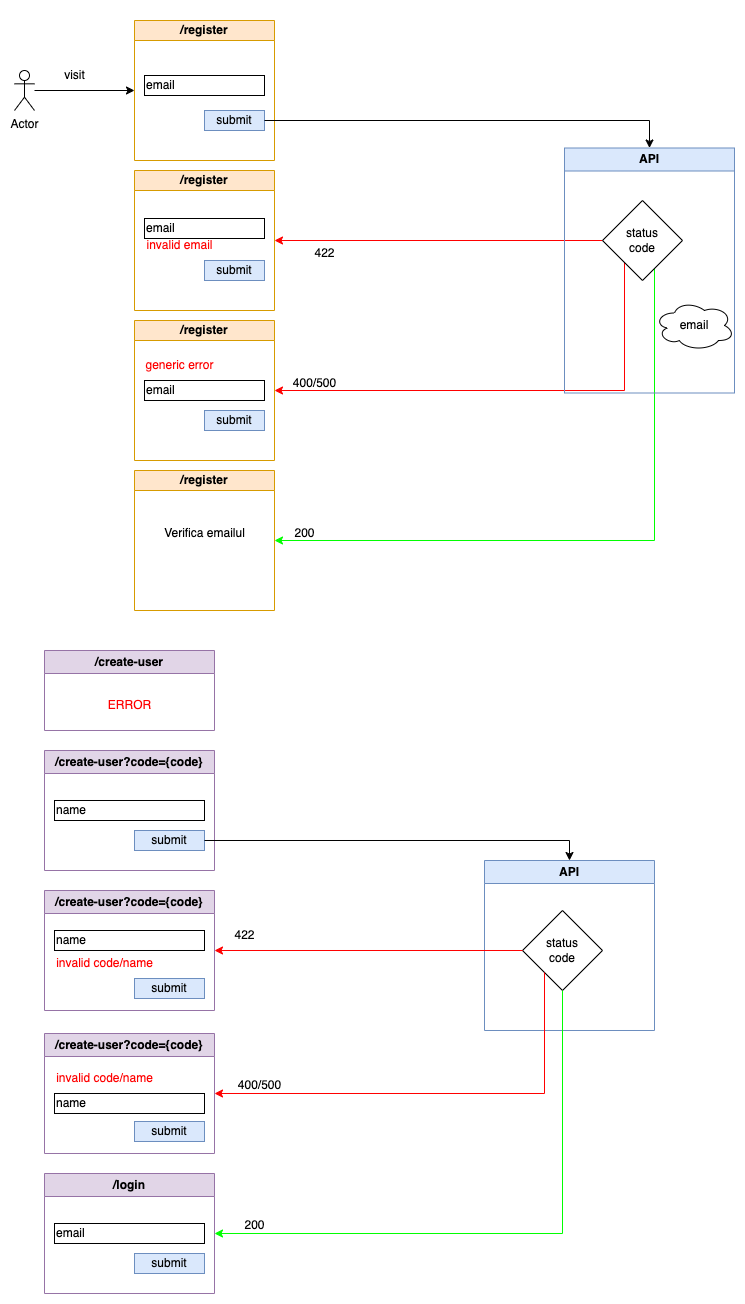

The diagram above was exported from draw.io. Its source (the exported page's mxGraphModel, read from the mxfile embedded in the PNG):
<mxGraphModel dx="1410" dy="999" grid="1" gridSize="10" guides="1" tooltips="1" connect="1" arrows="1" fold="1" page="1" pageScale="1" pageWidth="750" pageHeight="1300" math="0" shadow="0">
  <root>
    <mxCell id="0" />
    <mxCell id="1" parent="0" />
    <mxCell id="Bl4SjHL01dojYaXTtDcF-59" value="" style="group;shadow=0;swimlaneLine=1;" vertex="1" connectable="0" parent="1">
      <mxGeometry x="10" width="720" height="600" as="geometry" />
    </mxCell>
    <mxCell id="Bl4SjHL01dojYaXTtDcF-17" value="" style="edgeStyle=orthogonalEdgeStyle;rounded=0;orthogonalLoop=1;jettySize=auto;html=1;entryX=0;entryY=0.5;entryDx=0;entryDy=0;shadow=0;swimlaneLine=1;" edge="1" parent="Bl4SjHL01dojYaXTtDcF-59" source="Bl4SjHL01dojYaXTtDcF-1" target="Bl4SjHL01dojYaXTtDcF-11">
      <mxGeometry relative="1" as="geometry">
        <mxPoint x="150" y="80" as="targetPoint" />
      </mxGeometry>
    </mxCell>
    <mxCell id="Bl4SjHL01dojYaXTtDcF-1" value="Actor" style="shape=umlActor;verticalLabelPosition=bottom;verticalAlign=top;html=1;outlineConnect=0;shadow=0;swimlaneLine=1;" vertex="1" parent="Bl4SjHL01dojYaXTtDcF-59">
      <mxGeometry y="60" width="20" height="40" as="geometry" />
    </mxCell>
    <mxCell id="Bl4SjHL01dojYaXTtDcF-14" value="" style="group;shadow=0;swimlaneLine=1;" vertex="1" connectable="0" parent="Bl4SjHL01dojYaXTtDcF-59">
      <mxGeometry x="120" width="140" height="470" as="geometry" />
    </mxCell>
    <mxCell id="Bl4SjHL01dojYaXTtDcF-19" value="" style="group;shadow=0;swimlaneLine=1;" vertex="1" connectable="0" parent="Bl4SjHL01dojYaXTtDcF-14">
      <mxGeometry width="140" height="160" as="geometry" />
    </mxCell>
    <mxCell id="Bl4SjHL01dojYaXTtDcF-11" value="/register" style="swimlane;whiteSpace=wrap;html=1;startSize=20;fillColor=#ffe6cc;strokeColor=#d79b00;shadow=0;swimlaneLine=1;" vertex="1" parent="Bl4SjHL01dojYaXTtDcF-19">
      <mxGeometry y="10" width="140" height="140" as="geometry" />
    </mxCell>
    <mxCell id="Bl4SjHL01dojYaXTtDcF-12" value="email" style="rounded=0;whiteSpace=wrap;html=1;align=left;shadow=0;swimlaneLine=1;" vertex="1" parent="Bl4SjHL01dojYaXTtDcF-11">
      <mxGeometry x="10" y="55" width="120" height="20" as="geometry" />
    </mxCell>
    <mxCell id="Bl4SjHL01dojYaXTtDcF-13" value="submit" style="rounded=0;whiteSpace=wrap;html=1;fillColor=#dae8fc;strokeColor=#6c8ebf;shadow=0;swimlaneLine=1;" vertex="1" parent="Bl4SjHL01dojYaXTtDcF-11">
      <mxGeometry x="70" y="90" width="60" height="20" as="geometry" />
    </mxCell>
    <mxCell id="Bl4SjHL01dojYaXTtDcF-30" value="" style="group;shadow=0;swimlaneLine=1;" vertex="1" connectable="0" parent="Bl4SjHL01dojYaXTtDcF-14">
      <mxGeometry y="150" width="140" height="160" as="geometry" />
    </mxCell>
    <mxCell id="Bl4SjHL01dojYaXTtDcF-31" value="/register" style="swimlane;whiteSpace=wrap;html=1;startSize=20;fillColor=#ffe6cc;strokeColor=#d79b00;shadow=0;swimlaneLine=1;" vertex="1" parent="Bl4SjHL01dojYaXTtDcF-30">
      <mxGeometry y="10" width="140" height="140" as="geometry" />
    </mxCell>
    <mxCell id="Bl4SjHL01dojYaXTtDcF-33" value="submit" style="rounded=0;whiteSpace=wrap;html=1;fillColor=#dae8fc;strokeColor=#6c8ebf;shadow=0;swimlaneLine=1;" vertex="1" parent="Bl4SjHL01dojYaXTtDcF-31">
      <mxGeometry x="70" y="90" width="60" height="20" as="geometry" />
    </mxCell>
    <mxCell id="Bl4SjHL01dojYaXTtDcF-36" value="email" style="rounded=0;whiteSpace=wrap;html=1;align=left;shadow=0;swimlaneLine=1;" vertex="1" parent="Bl4SjHL01dojYaXTtDcF-31">
      <mxGeometry x="10" y="48" width="120" height="20" as="geometry" />
    </mxCell>
    <mxCell id="Bl4SjHL01dojYaXTtDcF-35" value="&lt;font color=&quot;#ff0000&quot;&gt;invalid email&lt;/font&gt;" style="text;html=1;align=center;verticalAlign=middle;resizable=0;points=[];autosize=1;strokeColor=none;fillColor=none;shadow=0;swimlaneLine=1;" vertex="1" parent="Bl4SjHL01dojYaXTtDcF-31">
      <mxGeometry y="60" width="90" height="30" as="geometry" />
    </mxCell>
    <mxCell id="Bl4SjHL01dojYaXTtDcF-37" value="" style="group;shadow=0;swimlaneLine=1;" vertex="1" connectable="0" parent="Bl4SjHL01dojYaXTtDcF-14">
      <mxGeometry y="300" width="140" height="160" as="geometry" />
    </mxCell>
    <mxCell id="Bl4SjHL01dojYaXTtDcF-38" value="/register" style="swimlane;whiteSpace=wrap;html=1;startSize=20;fillColor=#ffe6cc;strokeColor=#d79b00;shadow=0;swimlaneLine=1;" vertex="1" parent="Bl4SjHL01dojYaXTtDcF-37">
      <mxGeometry y="10" width="140" height="140" as="geometry" />
    </mxCell>
    <mxCell id="Bl4SjHL01dojYaXTtDcF-39" value="submit" style="rounded=0;whiteSpace=wrap;html=1;fillColor=#dae8fc;strokeColor=#6c8ebf;shadow=0;swimlaneLine=1;" vertex="1" parent="Bl4SjHL01dojYaXTtDcF-38">
      <mxGeometry x="70" y="90" width="60" height="20" as="geometry" />
    </mxCell>
    <mxCell id="Bl4SjHL01dojYaXTtDcF-40" value="email" style="rounded=0;whiteSpace=wrap;html=1;align=left;shadow=0;swimlaneLine=1;" vertex="1" parent="Bl4SjHL01dojYaXTtDcF-38">
      <mxGeometry x="10" y="60" width="120" height="20" as="geometry" />
    </mxCell>
    <mxCell id="Bl4SjHL01dojYaXTtDcF-41" value="&lt;font color=&quot;#ff0000&quot;&gt;generic error&lt;/font&gt;" style="text;html=1;align=center;verticalAlign=middle;resizable=0;points=[];autosize=1;strokeColor=none;fillColor=none;shadow=0;swimlaneLine=1;" vertex="1" parent="Bl4SjHL01dojYaXTtDcF-38">
      <mxGeometry y="30" width="90" height="30" as="geometry" />
    </mxCell>
    <mxCell id="Bl4SjHL01dojYaXTtDcF-18" value="visit" style="text;html=1;align=center;verticalAlign=middle;resizable=0;points=[];autosize=1;strokeColor=none;fillColor=none;container=1;shadow=0;swimlaneLine=1;" vertex="1" parent="Bl4SjHL01dojYaXTtDcF-59">
      <mxGeometry x="40" y="50" width="40" height="30" as="geometry" />
    </mxCell>
    <mxCell id="Bl4SjHL01dojYaXTtDcF-26" value="" style="edgeStyle=orthogonalEdgeStyle;rounded=0;orthogonalLoop=1;jettySize=auto;html=1;entryX=0.5;entryY=0;entryDx=0;entryDy=0;shadow=0;swimlaneLine=1;" edge="1" parent="Bl4SjHL01dojYaXTtDcF-59" source="Bl4SjHL01dojYaXTtDcF-13" target="Bl4SjHL01dojYaXTtDcF-24">
      <mxGeometry relative="1" as="geometry">
        <mxPoint x="630" y="110" as="targetPoint" />
        <Array as="points">
          <mxPoint x="635" y="110" />
        </Array>
      </mxGeometry>
    </mxCell>
    <mxCell id="Bl4SjHL01dojYaXTtDcF-29" value="" style="edgeStyle=orthogonalEdgeStyle;rounded=0;orthogonalLoop=1;jettySize=auto;html=1;entryX=1;entryY=0.5;entryDx=0;entryDy=0;exitX=0;exitY=0.5;exitDx=0;exitDy=0;fillColor=#f8cecc;strokeColor=#FF0000;shadow=0;swimlaneLine=1;" edge="1" parent="Bl4SjHL01dojYaXTtDcF-59" source="Bl4SjHL01dojYaXTtDcF-27" target="Bl4SjHL01dojYaXTtDcF-31">
      <mxGeometry relative="1" as="geometry">
        <mxPoint x="520" y="230" as="sourcePoint" />
        <mxPoint x="440" y="340" as="targetPoint" />
        <Array as="points">
          <mxPoint x="588" y="230" />
        </Array>
      </mxGeometry>
    </mxCell>
    <mxCell id="Bl4SjHL01dojYaXTtDcF-43" value="" style="edgeStyle=orthogonalEdgeStyle;rounded=0;orthogonalLoop=1;jettySize=auto;html=1;entryX=1;entryY=0.5;entryDx=0;entryDy=0;fillColor=#f8cecc;strokeColor=#FF0000;shadow=0;swimlaneLine=1;" edge="1" parent="Bl4SjHL01dojYaXTtDcF-59" source="Bl4SjHL01dojYaXTtDcF-27" target="Bl4SjHL01dojYaXTtDcF-38">
      <mxGeometry relative="1" as="geometry">
        <mxPoint x="480" y="190" as="targetPoint" />
        <Array as="points">
          <mxPoint x="610" y="380" />
        </Array>
      </mxGeometry>
    </mxCell>
    <mxCell id="Bl4SjHL01dojYaXTtDcF-54" value="" style="edgeStyle=orthogonalEdgeStyle;rounded=0;orthogonalLoop=1;jettySize=auto;html=1;entryX=1;entryY=0.5;entryDx=0;entryDy=0;fillColor=#d5e8d4;strokeColor=#00FF00;shadow=0;swimlaneLine=1;" edge="1" parent="Bl4SjHL01dojYaXTtDcF-59" source="Bl4SjHL01dojYaXTtDcF-27" target="Bl4SjHL01dojYaXTtDcF-46">
      <mxGeometry relative="1" as="geometry">
        <mxPoint x="600" y="70" as="targetPoint" />
        <Array as="points">
          <mxPoint x="640" y="530" />
        </Array>
      </mxGeometry>
    </mxCell>
    <mxCell id="Bl4SjHL01dojYaXTtDcF-34" value="422" style="text;html=1;align=center;verticalAlign=middle;resizable=0;points=[];autosize=1;strokeColor=none;fillColor=none;shadow=0;swimlaneLine=1;" vertex="1" parent="Bl4SjHL01dojYaXTtDcF-59">
      <mxGeometry x="290" y="228" width="40" height="30" as="geometry" />
    </mxCell>
    <mxCell id="Bl4SjHL01dojYaXTtDcF-44" value="400/500" style="text;html=1;align=center;verticalAlign=middle;resizable=0;points=[];autosize=1;strokeColor=none;fillColor=none;shadow=0;swimlaneLine=1;" vertex="1" parent="Bl4SjHL01dojYaXTtDcF-59">
      <mxGeometry x="265" y="358" width="70" height="30" as="geometry" />
    </mxCell>
    <mxCell id="Bl4SjHL01dojYaXTtDcF-46" value="/register" style="swimlane;whiteSpace=wrap;html=1;startSize=20;fillColor=#ffe6cc;strokeColor=#d79b00;shadow=0;swimlaneLine=1;" vertex="1" parent="Bl4SjHL01dojYaXTtDcF-59">
      <mxGeometry x="120" y="460" width="140" height="140" as="geometry" />
    </mxCell>
    <mxCell id="Bl4SjHL01dojYaXTtDcF-50" value="Verifica emailul" style="text;html=1;align=center;verticalAlign=middle;resizable=0;points=[];autosize=1;strokeColor=none;fillColor=none;shadow=0;swimlaneLine=1;" vertex="1" parent="Bl4SjHL01dojYaXTtDcF-59">
      <mxGeometry x="140" y="508" width="100" height="30" as="geometry" />
    </mxCell>
    <mxCell id="Bl4SjHL01dojYaXTtDcF-55" value="200" style="text;html=1;align=center;verticalAlign=middle;resizable=0;points=[];autosize=1;strokeColor=none;fillColor=none;shadow=0;swimlaneLine=1;" vertex="1" parent="Bl4SjHL01dojYaXTtDcF-59">
      <mxGeometry x="270" y="508" width="40" height="30" as="geometry" />
    </mxCell>
    <mxCell id="Bl4SjHL01dojYaXTtDcF-56" value="" style="group;shadow=0;swimlaneLine=1;" vertex="1" connectable="0" parent="Bl4SjHL01dojYaXTtDcF-59">
      <mxGeometry x="550" y="137.5" width="170" height="245" as="geometry" />
    </mxCell>
    <mxCell id="Bl4SjHL01dojYaXTtDcF-24" value="API" style="swimlane;whiteSpace=wrap;html=1;fillColor=#dae8fc;strokeColor=#6c8ebf;shadow=0;swimlaneLine=1;" vertex="1" parent="Bl4SjHL01dojYaXTtDcF-56">
      <mxGeometry width="170" height="245" as="geometry" />
    </mxCell>
    <mxCell id="Bl4SjHL01dojYaXTtDcF-27" value="status&lt;div&gt;code&lt;/div&gt;" style="rhombus;whiteSpace=wrap;html=1;shadow=0;swimlaneLine=1;" vertex="1" parent="Bl4SjHL01dojYaXTtDcF-24">
      <mxGeometry x="38" y="52.5" width="80" height="80" as="geometry" />
    </mxCell>
    <mxCell id="Bl4SjHL01dojYaXTtDcF-58" value="email" style="ellipse;shape=cloud;whiteSpace=wrap;html=1;shadow=0;swimlaneLine=1;" vertex="1" parent="Bl4SjHL01dojYaXTtDcF-24">
      <mxGeometry x="90" y="152.5" width="80" height="50" as="geometry" />
    </mxCell>
    <mxCell id="Bl4SjHL01dojYaXTtDcF-60" value="/create-user" style="swimlane;whiteSpace=wrap;html=1;fillColor=#e1d5e7;strokeColor=#9673a6;" vertex="1" parent="1">
      <mxGeometry x="40" y="640" width="170" height="80" as="geometry" />
    </mxCell>
    <mxCell id="Bl4SjHL01dojYaXTtDcF-61" value="&lt;font color=&quot;#ff0000&quot;&gt;ERROR&lt;/font&gt;" style="text;html=1;align=center;verticalAlign=middle;resizable=0;points=[];autosize=1;strokeColor=none;fillColor=none;" vertex="1" parent="Bl4SjHL01dojYaXTtDcF-60">
      <mxGeometry x="50" y="40" width="70" height="30" as="geometry" />
    </mxCell>
    <mxCell id="Bl4SjHL01dojYaXTtDcF-62" value="/create-user?code={code}" style="swimlane;whiteSpace=wrap;html=1;fillColor=#e1d5e7;strokeColor=#9673a6;" vertex="1" parent="1">
      <mxGeometry x="40" y="740" width="170" height="120" as="geometry" />
    </mxCell>
    <mxCell id="Bl4SjHL01dojYaXTtDcF-64" value="name" style="rounded=0;whiteSpace=wrap;html=1;align=left;" vertex="1" parent="Bl4SjHL01dojYaXTtDcF-62">
      <mxGeometry x="10" y="50" width="150" height="20" as="geometry" />
    </mxCell>
    <mxCell id="Bl4SjHL01dojYaXTtDcF-65" value="submit" style="rounded=0;whiteSpace=wrap;html=1;fillColor=#dae8fc;strokeColor=#6c8ebf;" vertex="1" parent="Bl4SjHL01dojYaXTtDcF-62">
      <mxGeometry x="90" y="80" width="70" height="20" as="geometry" />
    </mxCell>
    <mxCell id="Bl4SjHL01dojYaXTtDcF-67" value="" style="group;shadow=0;swimlaneLine=1;" vertex="1" connectable="0" parent="1">
      <mxGeometry x="480" y="850" width="170" height="290" as="geometry" />
    </mxCell>
    <mxCell id="Bl4SjHL01dojYaXTtDcF-68" value="API" style="swimlane;whiteSpace=wrap;html=1;fillColor=#dae8fc;strokeColor=#6c8ebf;shadow=0;swimlaneLine=1;" vertex="1" parent="Bl4SjHL01dojYaXTtDcF-67">
      <mxGeometry width="170" height="170" as="geometry" />
    </mxCell>
    <mxCell id="Bl4SjHL01dojYaXTtDcF-69" value="status&lt;div&gt;code&lt;/div&gt;" style="rhombus;whiteSpace=wrap;html=1;shadow=0;swimlaneLine=1;" vertex="1" parent="Bl4SjHL01dojYaXTtDcF-68">
      <mxGeometry x="38" y="50" width="80" height="80" as="geometry" />
    </mxCell>
    <mxCell id="Bl4SjHL01dojYaXTtDcF-73" value="" style="edgeStyle=orthogonalEdgeStyle;rounded=0;orthogonalLoop=1;jettySize=auto;html=1;entryX=0.5;entryY=0;entryDx=0;entryDy=0;" edge="1" parent="1" source="Bl4SjHL01dojYaXTtDcF-65" target="Bl4SjHL01dojYaXTtDcF-68">
      <mxGeometry relative="1" as="geometry">
        <mxPoint x="280" y="840" as="targetPoint" />
      </mxGeometry>
    </mxCell>
    <mxCell id="Bl4SjHL01dojYaXTtDcF-74" value="/create-user?code={code}" style="swimlane;whiteSpace=wrap;html=1;fillColor=#e1d5e7;strokeColor=#9673a6;" vertex="1" parent="1">
      <mxGeometry x="40" y="880" width="170" height="120" as="geometry" />
    </mxCell>
    <mxCell id="Bl4SjHL01dojYaXTtDcF-75" value="name" style="rounded=0;whiteSpace=wrap;html=1;align=left;" vertex="1" parent="Bl4SjHL01dojYaXTtDcF-74">
      <mxGeometry x="10" y="40" width="150" height="20" as="geometry" />
    </mxCell>
    <mxCell id="Bl4SjHL01dojYaXTtDcF-76" value="submit" style="rounded=0;whiteSpace=wrap;html=1;fillColor=#dae8fc;strokeColor=#6c8ebf;" vertex="1" parent="Bl4SjHL01dojYaXTtDcF-74">
      <mxGeometry x="90" y="88" width="70" height="20" as="geometry" />
    </mxCell>
    <mxCell id="Bl4SjHL01dojYaXTtDcF-80" value="&lt;font color=&quot;#ff0000&quot;&gt;invalid code/name&lt;/font&gt;" style="text;html=1;align=center;verticalAlign=middle;resizable=0;points=[];autosize=1;strokeColor=none;fillColor=none;" vertex="1" parent="Bl4SjHL01dojYaXTtDcF-74">
      <mxGeometry y="58" width="120" height="30" as="geometry" />
    </mxCell>
    <mxCell id="Bl4SjHL01dojYaXTtDcF-78" value="" style="edgeStyle=orthogonalEdgeStyle;rounded=0;orthogonalLoop=1;jettySize=auto;html=1;entryX=1;entryY=0.5;entryDx=0;entryDy=0;strokeColor=#FF0000;" edge="1" parent="1" source="Bl4SjHL01dojYaXTtDcF-69" target="Bl4SjHL01dojYaXTtDcF-74">
      <mxGeometry relative="1" as="geometry">
        <mxPoint x="438" y="970" as="targetPoint" />
      </mxGeometry>
    </mxCell>
    <mxCell id="Bl4SjHL01dojYaXTtDcF-79" value="422" style="text;html=1;align=center;verticalAlign=middle;resizable=0;points=[];autosize=1;strokeColor=none;fillColor=none;" vertex="1" parent="1">
      <mxGeometry x="220" y="910" width="40" height="30" as="geometry" />
    </mxCell>
    <mxCell id="Bl4SjHL01dojYaXTtDcF-81" value="/create-user?code={code}" style="swimlane;whiteSpace=wrap;html=1;fillColor=#e1d5e7;strokeColor=#9673a6;" vertex="1" parent="1">
      <mxGeometry x="40" y="1023" width="170" height="120" as="geometry" />
    </mxCell>
    <mxCell id="Bl4SjHL01dojYaXTtDcF-82" value="name" style="rounded=0;whiteSpace=wrap;html=1;align=left;" vertex="1" parent="Bl4SjHL01dojYaXTtDcF-81">
      <mxGeometry x="10" y="60" width="150" height="20" as="geometry" />
    </mxCell>
    <mxCell id="Bl4SjHL01dojYaXTtDcF-83" value="submit" style="rounded=0;whiteSpace=wrap;html=1;fillColor=#dae8fc;strokeColor=#6c8ebf;" vertex="1" parent="Bl4SjHL01dojYaXTtDcF-81">
      <mxGeometry x="90" y="88" width="70" height="20" as="geometry" />
    </mxCell>
    <mxCell id="Bl4SjHL01dojYaXTtDcF-84" value="&lt;font color=&quot;#ff0000&quot;&gt;invalid code/name&lt;/font&gt;" style="text;html=1;align=center;verticalAlign=middle;resizable=0;points=[];autosize=1;strokeColor=none;fillColor=none;" vertex="1" parent="Bl4SjHL01dojYaXTtDcF-81">
      <mxGeometry y="30" width="120" height="30" as="geometry" />
    </mxCell>
    <mxCell id="Bl4SjHL01dojYaXTtDcF-88" value="" style="edgeStyle=orthogonalEdgeStyle;rounded=0;orthogonalLoop=1;jettySize=auto;html=1;entryX=1;entryY=0.5;entryDx=0;entryDy=0;strokeColor=#FF0000;" edge="1" parent="1" source="Bl4SjHL01dojYaXTtDcF-69" target="Bl4SjHL01dojYaXTtDcF-81">
      <mxGeometry relative="1" as="geometry">
        <mxPoint x="558" y="1070" as="targetPoint" />
        <Array as="points">
          <mxPoint x="540" y="1083" />
        </Array>
      </mxGeometry>
    </mxCell>
    <mxCell id="Bl4SjHL01dojYaXTtDcF-89" value="400/500" style="text;html=1;align=center;verticalAlign=middle;resizable=0;points=[];autosize=1;strokeColor=none;fillColor=none;" vertex="1" parent="1">
      <mxGeometry x="220" y="1060" width="70" height="30" as="geometry" />
    </mxCell>
    <mxCell id="Bl4SjHL01dojYaXTtDcF-90" value="/login" style="swimlane;whiteSpace=wrap;html=1;fillColor=#e1d5e7;strokeColor=#9673a6;" vertex="1" parent="1">
      <mxGeometry x="40" y="1163" width="170" height="120" as="geometry" />
    </mxCell>
    <mxCell id="Bl4SjHL01dojYaXTtDcF-91" value="email" style="rounded=0;whiteSpace=wrap;html=1;align=left;" vertex="1" parent="Bl4SjHL01dojYaXTtDcF-90">
      <mxGeometry x="10" y="50" width="150" height="20" as="geometry" />
    </mxCell>
    <mxCell id="Bl4SjHL01dojYaXTtDcF-92" value="submit" style="rounded=0;whiteSpace=wrap;html=1;fillColor=#dae8fc;strokeColor=#6c8ebf;" vertex="1" parent="Bl4SjHL01dojYaXTtDcF-90">
      <mxGeometry x="90" y="80" width="70" height="20" as="geometry" />
    </mxCell>
    <mxCell id="Bl4SjHL01dojYaXTtDcF-95" value="" style="edgeStyle=orthogonalEdgeStyle;rounded=0;orthogonalLoop=1;jettySize=auto;html=1;entryX=1;entryY=0.5;entryDx=0;entryDy=0;strokeColor=#00FF00;" edge="1" parent="1" source="Bl4SjHL01dojYaXTtDcF-69" target="Bl4SjHL01dojYaXTtDcF-90">
      <mxGeometry relative="1" as="geometry">
        <mxPoint x="558" y="1070" as="targetPoint" />
        <Array as="points">
          <mxPoint x="558" y="1223" />
        </Array>
      </mxGeometry>
    </mxCell>
    <mxCell id="Bl4SjHL01dojYaXTtDcF-96" value="200" style="text;html=1;align=center;verticalAlign=middle;resizable=0;points=[];autosize=1;strokeColor=none;fillColor=none;" vertex="1" parent="1">
      <mxGeometry x="230" y="1200" width="40" height="30" as="geometry" />
    </mxCell>
  </root>
</mxGraphModel>